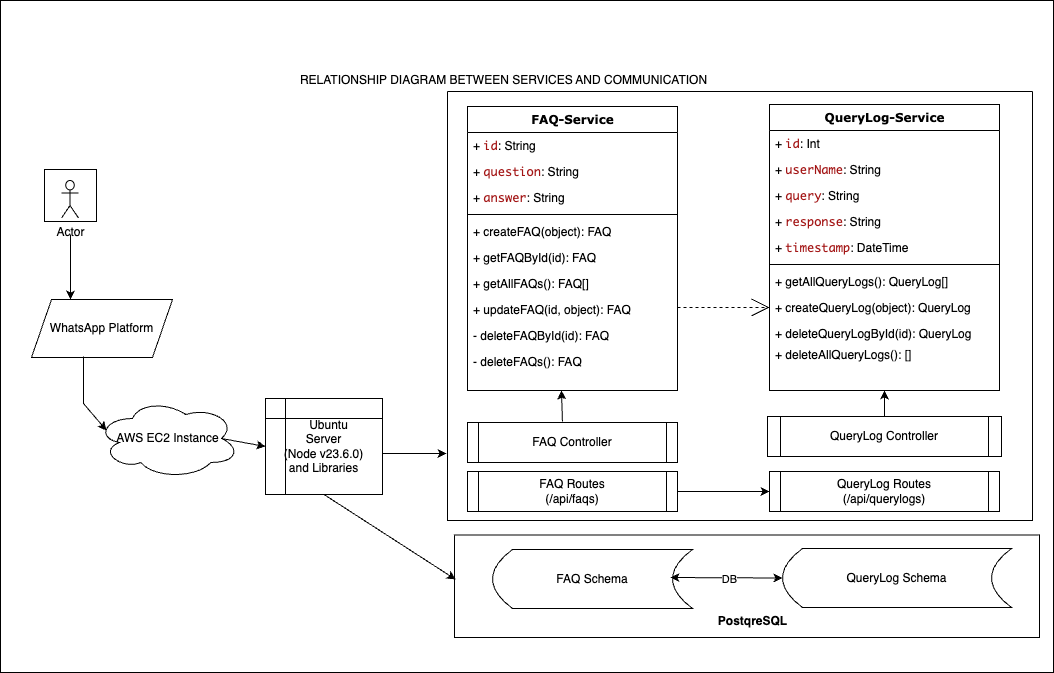

The diagram above was exported from draw.io. Its source (the exported page's mxGraphModel, read from the mxfile embedded in the PNG):
<mxGraphModel dx="1026" dy="1524" grid="1" gridSize="13" guides="1" tooltips="1" connect="1" arrows="1" fold="1" page="1" pageScale="1" pageWidth="1100" pageHeight="850" background="#ffffff" math="0" shadow="0">
  <root>
    <mxCell id="0" />
    <mxCell id="1" parent="0" />
    <mxCell id="pQWYTy1QW4rteul7VmdA-47" value="" style="rounded=0;whiteSpace=wrap;html=1;" parent="1" vertex="1">
      <mxGeometry x="47" y="-13" width="1053" height="672" as="geometry" />
    </mxCell>
    <mxCell id="pQWYTy1QW4rteul7VmdA-49" value="RELATIONSHIP DIAGRAM BETWEEN SERVICES AND COMMUNICATION" style="text;html=1;align=center;verticalAlign=middle;whiteSpace=wrap;rounded=0;fontStyle=0" parent="1" vertex="1">
      <mxGeometry x="323" y="52" width="455" height="30" as="geometry" />
    </mxCell>
    <mxCell id="w1kI2aDXK-rDyN66j-Ya-26" value="WhatsApp Platform" style="shape=parallelogram;perimeter=parallelogramPerimeter;whiteSpace=wrap;html=1;fixedSize=1;" vertex="1" parent="1">
      <mxGeometry x="78" y="286" width="141" height="58" as="geometry" />
    </mxCell>
    <mxCell id="w1kI2aDXK-rDyN66j-Ya-27" value="" style="group" vertex="1" connectable="0" parent="1">
      <mxGeometry x="514" y="91" width="572" height="533" as="geometry" />
    </mxCell>
    <mxCell id="pQWYTy1QW4rteul7VmdA-38" value="" style="rounded=0;whiteSpace=wrap;html=1;" parent="w1kI2aDXK-rDyN66j-Ya-27" vertex="1">
      <mxGeometry x="-13" y="430.5" width="585" height="102.5" as="geometry" />
    </mxCell>
    <mxCell id="w1kI2aDXK-rDyN66j-Ya-20" value="" style="edgeStyle=orthogonalEdgeStyle;rounded=0;orthogonalLoop=1;jettySize=auto;html=1;exitX=0.452;exitY=-0.025;exitDx=0;exitDy=0;exitPerimeter=0;" edge="1" parent="w1kI2aDXK-rDyN66j-Ya-27" source="pQWYTy1QW4rteul7VmdA-12">
      <mxGeometry relative="1" as="geometry">
        <mxPoint x="94" y="286" as="targetPoint" />
      </mxGeometry>
    </mxCell>
    <mxCell id="78961159f06e98e8-17" value="FAQ-Service" style="swimlane;html=1;fontStyle=1;align=center;verticalAlign=top;childLayout=stackLayout;horizontal=1;startSize=26;horizontalStack=0;resizeParent=1;resizeLast=0;collapsible=1;marginBottom=0;swimlaneFillColor=#ffffff;rounded=0;shadow=0;comic=0;labelBackgroundColor=none;strokeWidth=1;fillColor=none;fontFamily=Verdana;fontSize=12" parent="w1kI2aDXK-rDyN66j-Ya-27" vertex="1">
      <mxGeometry y="2" width="210" height="284" as="geometry">
        <mxRectangle x="90" y="83" width="130" height="30" as="alternateBounds" />
      </mxGeometry>
    </mxCell>
    <mxCell id="78961159f06e98e8-21" value="+&amp;nbsp;&lt;font face=&quot;IBMPlexMono, Monaco, Courier New, monospace, Menlo, Monaco, Courier New, monospace&quot; color=&quot;#a31515&quot;&gt;&lt;span style=&quot;white-space: pre; background-color: rgb(255, 255, 255);&quot;&gt;id&lt;/span&gt;&lt;/font&gt;&lt;span style=&quot;background-color: initial;&quot;&gt;: String&lt;/span&gt;" style="text;html=1;strokeColor=none;fillColor=none;align=left;verticalAlign=top;spacingLeft=4;spacingRight=4;whiteSpace=wrap;overflow=hidden;rotatable=0;points=[[0,0.5],[1,0.5]];portConstraint=eastwest;" parent="78961159f06e98e8-17" vertex="1">
      <mxGeometry y="26" width="210" height="26" as="geometry" />
    </mxCell>
    <mxCell id="78961159f06e98e8-23" value="+&amp;nbsp;&lt;span style=&quot;color: rgb(163, 21, 21); font-family: IBMPlexMono, Monaco, &amp;quot;Courier New&amp;quot;, monospace, Menlo, Monaco, &amp;quot;Courier New&amp;quot;, monospace; white-space: pre; background-color: rgb(255, 255, 255);&quot;&gt;question&lt;/span&gt;&lt;span style=&quot;background-color: initial;&quot;&gt;: String&lt;/span&gt;" style="text;html=1;strokeColor=none;fillColor=none;align=left;verticalAlign=top;spacingLeft=4;spacingRight=4;whiteSpace=wrap;overflow=hidden;rotatable=0;points=[[0,0.5],[1,0.5]];portConstraint=eastwest;" parent="78961159f06e98e8-17" vertex="1">
      <mxGeometry y="52" width="210" height="26" as="geometry" />
    </mxCell>
    <mxCell id="w1kI2aDXK-rDyN66j-Ya-3" value="+ &lt;span style=&quot;color: rgb(163, 21, 21); background-color: rgb(255, 255, 255); font-family: IBMPlexMono, Monaco, &amp;quot;Courier New&amp;quot;, monospace, Menlo, Monaco, &amp;quot;Courier New&amp;quot;, monospace; white-space: pre;&quot;&gt;answer&lt;/span&gt;&lt;span style=&quot;background-color: initial;&quot;&gt;: String&lt;/span&gt;" style="text;html=1;strokeColor=none;fillColor=none;align=left;verticalAlign=top;spacingLeft=4;spacingRight=4;whiteSpace=wrap;overflow=hidden;rotatable=0;points=[[0,0.5],[1,0.5]];portConstraint=eastwest;" vertex="1" parent="78961159f06e98e8-17">
      <mxGeometry y="78" width="210" height="26" as="geometry" />
    </mxCell>
    <mxCell id="78961159f06e98e8-19" value="" style="line;html=1;strokeWidth=1;fillColor=none;align=left;verticalAlign=middle;spacingTop=-1;spacingLeft=3;spacingRight=3;rotatable=0;labelPosition=right;points=[];portConstraint=eastwest;" parent="78961159f06e98e8-17" vertex="1">
      <mxGeometry y="104" width="210" height="8" as="geometry" />
    </mxCell>
    <mxCell id="78961159f06e98e8-20" value="+ createFAQ(object): FAQ" style="text;html=1;strokeColor=none;fillColor=none;align=left;verticalAlign=top;spacingLeft=4;spacingRight=4;whiteSpace=wrap;overflow=hidden;rotatable=0;points=[[0,0.5],[1,0.5]];portConstraint=eastwest;" parent="78961159f06e98e8-17" vertex="1">
      <mxGeometry y="112" width="210" height="26" as="geometry" />
    </mxCell>
    <mxCell id="78961159f06e98e8-27" value="+ getFAQById(id): FAQ" style="text;html=1;strokeColor=none;fillColor=none;align=left;verticalAlign=top;spacingLeft=4;spacingRight=4;whiteSpace=wrap;overflow=hidden;rotatable=0;points=[[0,0.5],[1,0.5]];portConstraint=eastwest;" parent="78961159f06e98e8-17" vertex="1">
      <mxGeometry y="138" width="210" height="26" as="geometry" />
    </mxCell>
    <mxCell id="pQWYTy1QW4rteul7VmdA-2" value="+ getAllFAQs(): FAQ[]" style="text;html=1;strokeColor=none;fillColor=none;align=left;verticalAlign=top;spacingLeft=4;spacingRight=4;whiteSpace=wrap;overflow=hidden;rotatable=0;points=[[0,0.5],[1,0.5]];portConstraint=eastwest;" parent="78961159f06e98e8-17" vertex="1">
      <mxGeometry y="164" width="210" height="26" as="geometry" />
    </mxCell>
    <mxCell id="pQWYTy1QW4rteul7VmdA-3" value="+ updateFAQ(id, object): FAQ" style="text;html=1;strokeColor=none;fillColor=none;align=left;verticalAlign=top;spacingLeft=4;spacingRight=4;whiteSpace=wrap;overflow=hidden;rotatable=0;points=[[0,0.5],[1,0.5]];portConstraint=eastwest;" parent="78961159f06e98e8-17" vertex="1">
      <mxGeometry y="190" width="210" height="26" as="geometry" />
    </mxCell>
    <mxCell id="pQWYTy1QW4rteul7VmdA-4" value="- deleteFAQById(id): FAQ" style="text;html=1;strokeColor=none;fillColor=none;align=left;verticalAlign=top;spacingLeft=4;spacingRight=4;whiteSpace=wrap;overflow=hidden;rotatable=0;points=[[0,0.5],[1,0.5]];portConstraint=eastwest;" parent="78961159f06e98e8-17" vertex="1">
      <mxGeometry y="216" width="210" height="26" as="geometry" />
    </mxCell>
    <mxCell id="w1kI2aDXK-rDyN66j-Ya-14" value="- deleteFAQs(): FAQ" style="text;html=1;strokeColor=none;fillColor=none;align=left;verticalAlign=top;spacingLeft=4;spacingRight=4;whiteSpace=wrap;overflow=hidden;rotatable=0;points=[[0,0.5],[1,0.5]];portConstraint=eastwest;" vertex="1" parent="78961159f06e98e8-17">
      <mxGeometry y="242" width="210" height="26" as="geometry" />
    </mxCell>
    <mxCell id="w1kI2aDXK-rDyN66j-Ya-21" value="" style="edgeStyle=orthogonalEdgeStyle;rounded=0;orthogonalLoop=1;jettySize=auto;html=1;exitX=0.5;exitY=0;exitDx=0;exitDy=0;entryX=0.5;entryY=1;entryDx=0;entryDy=0;" edge="1" parent="w1kI2aDXK-rDyN66j-Ya-27" source="pQWYTy1QW4rteul7VmdA-14" target="78961159f06e98e8-30">
      <mxGeometry relative="1" as="geometry">
        <mxPoint x="221" y="286" as="targetPoint" />
      </mxGeometry>
    </mxCell>
    <mxCell id="78961159f06e98e8-30" value="QueryLog-Service" style="swimlane;html=1;fontStyle=1;align=center;verticalAlign=top;childLayout=stackLayout;horizontal=1;startSize=26;horizontalStack=0;resizeParent=1;resizeLast=0;collapsible=1;marginBottom=0;swimlaneFillColor=#ffffff;rounded=0;shadow=0;comic=0;labelBackgroundColor=none;strokeWidth=1;fillColor=none;fontFamily=Verdana;fontSize=12;movable=1;resizable=1;rotatable=1;deletable=1;editable=1;locked=0;connectable=1;" parent="w1kI2aDXK-rDyN66j-Ya-27" vertex="1">
      <mxGeometry x="302" width="230" height="286" as="geometry" />
    </mxCell>
    <mxCell id="78961159f06e98e8-31" value="+&amp;nbsp;&lt;span style=&quot;color: rgb(163, 21, 21); background-color: rgb(255, 255, 255); font-family: IBMPlexMono, Monaco, &amp;quot;Courier New&amp;quot;, monospace, Menlo, Monaco, &amp;quot;Courier New&amp;quot;, monospace; white-space: pre;&quot;&gt;id&lt;/span&gt;&lt;span style=&quot;background-color: initial;&quot;&gt;: Int&lt;/span&gt;" style="text;html=1;strokeColor=none;fillColor=none;align=left;verticalAlign=top;spacingLeft=4;spacingRight=4;whiteSpace=wrap;overflow=hidden;rotatable=0;points=[[0,0.5],[1,0.5]];portConstraint=eastwest;" parent="78961159f06e98e8-30" vertex="1">
      <mxGeometry y="26" width="230" height="26" as="geometry" />
    </mxCell>
    <mxCell id="78961159f06e98e8-32" value="+&amp;nbsp;&lt;span style=&quot;color: rgb(163, 21, 21); background-color: rgb(255, 255, 255); font-family: IBMPlexMono, Monaco, &amp;quot;Courier New&amp;quot;, monospace, Menlo, Monaco, &amp;quot;Courier New&amp;quot;, monospace; white-space: pre;&quot;&gt;userName&lt;/span&gt;&lt;span style=&quot;background-color: initial;&quot;&gt;: String&lt;/span&gt;" style="text;html=1;strokeColor=none;fillColor=none;align=left;verticalAlign=top;spacingLeft=4;spacingRight=4;whiteSpace=wrap;overflow=hidden;rotatable=0;points=[[0,0.5],[1,0.5]];portConstraint=eastwest;" parent="78961159f06e98e8-30" vertex="1">
      <mxGeometry y="52" width="230" height="26" as="geometry" />
    </mxCell>
    <mxCell id="78961159f06e98e8-33" value="+&amp;nbsp;&lt;span style=&quot;color: rgb(163, 21, 21); background-color: rgb(255, 255, 255); font-family: IBMPlexMono, Monaco, &amp;quot;Courier New&amp;quot;, monospace, Menlo, Monaco, &amp;quot;Courier New&amp;quot;, monospace; white-space: pre;&quot;&gt;query&lt;/span&gt;&lt;span style=&quot;background-color: initial;&quot;&gt;: String&lt;/span&gt;" style="text;html=1;strokeColor=none;fillColor=none;align=left;verticalAlign=top;spacingLeft=4;spacingRight=4;whiteSpace=wrap;overflow=hidden;rotatable=0;points=[[0,0.5],[1,0.5]];portConstraint=eastwest;" parent="78961159f06e98e8-30" vertex="1">
      <mxGeometry y="78" width="230" height="26" as="geometry" />
    </mxCell>
    <mxCell id="78961159f06e98e8-34" value="+&amp;nbsp;&lt;span style=&quot;color: rgb(163, 21, 21); background-color: rgb(255, 255, 255); font-family: IBMPlexMono, Monaco, &amp;quot;Courier New&amp;quot;, monospace, Menlo, Monaco, &amp;quot;Courier New&amp;quot;, monospace; white-space: pre;&quot;&gt;response&lt;/span&gt;&lt;span style=&quot;background-color: initial;&quot;&gt;: String&lt;/span&gt;" style="text;html=1;strokeColor=none;fillColor=none;align=left;verticalAlign=top;spacingLeft=4;spacingRight=4;whiteSpace=wrap;overflow=hidden;rotatable=0;points=[[0,0.5],[1,0.5]];portConstraint=eastwest;" parent="78961159f06e98e8-30" vertex="1">
      <mxGeometry y="104" width="230" height="26" as="geometry" />
    </mxCell>
    <mxCell id="w1kI2aDXK-rDyN66j-Ya-2" value="+&amp;nbsp;&lt;span style=&quot;color: rgb(163, 21, 21); background-color: rgb(255, 255, 255); font-family: IBMPlexMono, Monaco, &amp;quot;Courier New&amp;quot;, monospace, Menlo, Monaco, &amp;quot;Courier New&amp;quot;, monospace; white-space: pre;&quot;&gt;timestamp&lt;/span&gt;&lt;span style=&quot;background-color: initial;&quot;&gt;:&amp;nbsp;&lt;/span&gt;DateTime" style="text;html=1;strokeColor=none;fillColor=none;align=left;verticalAlign=top;spacingLeft=4;spacingRight=4;whiteSpace=wrap;overflow=hidden;rotatable=0;points=[[0,0.5],[1,0.5]];portConstraint=eastwest;" vertex="1" parent="78961159f06e98e8-30">
      <mxGeometry y="130" width="230" height="26" as="geometry" />
    </mxCell>
    <mxCell id="78961159f06e98e8-38" value="" style="line;html=1;strokeWidth=1;fillColor=none;align=left;verticalAlign=middle;spacingTop=-1;spacingLeft=3;spacingRight=3;rotatable=0;labelPosition=right;points=[];portConstraint=eastwest;" parent="78961159f06e98e8-30" vertex="1">
      <mxGeometry y="156" width="230" height="8" as="geometry" />
    </mxCell>
    <mxCell id="78961159f06e98e8-40" value="+ getAllQueryLogs(): QueryLog[]" style="text;html=1;strokeColor=none;fillColor=none;align=left;verticalAlign=top;spacingLeft=4;spacingRight=4;whiteSpace=wrap;overflow=hidden;rotatable=0;points=[[0,0.5],[1,0.5]];portConstraint=eastwest;" parent="78961159f06e98e8-30" vertex="1">
      <mxGeometry y="164" width="230" height="26" as="geometry" />
    </mxCell>
    <mxCell id="78961159f06e98e8-39" value="+ createQueryLog(object): QueryLog" style="text;html=1;strokeColor=none;fillColor=none;align=left;verticalAlign=top;spacingLeft=4;spacingRight=4;whiteSpace=wrap;overflow=hidden;rotatable=0;points=[[0,0.5],[1,0.5]];portConstraint=eastwest;" parent="78961159f06e98e8-30" vertex="1">
      <mxGeometry y="190" width="230" height="26" as="geometry" />
    </mxCell>
    <mxCell id="pQWYTy1QW4rteul7VmdA-5" value="+ deleteQueryLogById(id): QueryLog" style="text;html=1;strokeColor=none;fillColor=none;align=left;verticalAlign=top;spacingLeft=4;spacingRight=4;whiteSpace=wrap;overflow=hidden;rotatable=0;points=[[0,0.5],[1,0.5]];portConstraint=eastwest;" parent="78961159f06e98e8-30" vertex="1">
      <mxGeometry y="216" width="230" height="21" as="geometry" />
    </mxCell>
    <mxCell id="w1kI2aDXK-rDyN66j-Ya-16" value="+ deleteAllQueryLogs(): []" style="text;html=1;strokeColor=none;fillColor=none;align=left;verticalAlign=top;spacingLeft=4;spacingRight=4;whiteSpace=wrap;overflow=hidden;rotatable=1;points=[[0,0.5],[1,0.5]];portConstraint=eastwest;movable=1;resizable=1;deletable=1;editable=1;locked=0;connectable=1;" vertex="1" parent="78961159f06e98e8-30">
      <mxGeometry y="237" width="230" height="27" as="geometry" />
    </mxCell>
    <mxCell id="78961159f06e98e8-121" style="edgeStyle=elbowEdgeStyle;html=1;labelBackgroundColor=none;startFill=0;startSize=8;endArrow=open;endFill=0;endSize=16;fontFamily=Verdana;fontSize=12;elbow=vertical;entryX=0;entryY=0.5;entryDx=0;entryDy=0;dashed=1;" parent="w1kI2aDXK-rDyN66j-Ya-27" source="78961159f06e98e8-17" target="78961159f06e98e8-39" edge="1">
      <mxGeometry relative="1" as="geometry">
        <mxPoint x="8" y="215.88235294117635" as="sourcePoint" />
      </mxGeometry>
    </mxCell>
    <mxCell id="pQWYTy1QW4rteul7VmdA-12" value="&lt;div&gt;&lt;br&gt;&lt;/div&gt;&lt;div&gt;&lt;span style=&quot;background-color: initial;&quot;&gt;FAQ Controller&lt;/span&gt;&lt;/div&gt;&lt;div&gt;&lt;br&gt;&lt;/div&gt;" style="shape=process;whiteSpace=wrap;html=1;backgroundOutline=1;size=0.05238095238095238;" parent="w1kI2aDXK-rDyN66j-Ya-27" vertex="1">
      <mxGeometry y="318" width="210" height="40" as="geometry" />
    </mxCell>
    <mxCell id="pQWYTy1QW4rteul7VmdA-20" value="" style="edgeStyle=none;rounded=0;orthogonalLoop=1;jettySize=auto;html=1;exitX=1;exitY=0.5;exitDx=0;exitDy=0;" parent="w1kI2aDXK-rDyN66j-Ya-27" source="pQWYTy1QW4rteul7VmdA-13" edge="1">
      <mxGeometry relative="1" as="geometry">
        <mxPoint x="302" y="387" as="targetPoint" />
        <Array as="points" />
      </mxGeometry>
    </mxCell>
    <mxCell id="pQWYTy1QW4rteul7VmdA-13" value="FAQ Routes&lt;div&gt;(/api/faqs)&lt;/div&gt;" style="shape=process;whiteSpace=wrap;html=1;backgroundOutline=1;size=0.05238095238095238;" parent="w1kI2aDXK-rDyN66j-Ya-27" vertex="1">
      <mxGeometry y="367" width="210" height="40" as="geometry" />
    </mxCell>
    <mxCell id="pQWYTy1QW4rteul7VmdA-14" value="QueryLog Controller" style="shape=process;whiteSpace=wrap;html=1;backgroundOutline=1;size=0.05472636815920398;" parent="w1kI2aDXK-rDyN66j-Ya-27" vertex="1">
      <mxGeometry x="300" y="312" width="234" height="40" as="geometry" />
    </mxCell>
    <mxCell id="pQWYTy1QW4rteul7VmdA-15" value="QueryLog Routes&lt;div&gt;(/api/querylogs)&lt;/div&gt;" style="shape=process;whiteSpace=wrap;html=1;backgroundOutline=1;size=0.04782608695652174;" parent="w1kI2aDXK-rDyN66j-Ya-27" vertex="1">
      <mxGeometry x="302" y="367" width="230" height="40" as="geometry" />
    </mxCell>
    <mxCell id="pQWYTy1QW4rteul7VmdA-33" value="QueryLog Schema" style="shape=dataStorage;whiteSpace=wrap;html=1;fixedSize=1;" parent="w1kI2aDXK-rDyN66j-Ya-27" vertex="1">
      <mxGeometry x="315" y="444" width="229" height="59" as="geometry" />
    </mxCell>
    <mxCell id="pQWYTy1QW4rteul7VmdA-32" value="FAQ Schema" style="shape=dataStorage;whiteSpace=wrap;html=1;fixedSize=1;" parent="w1kI2aDXK-rDyN66j-Ya-27" vertex="1">
      <mxGeometry x="25" y="445" width="200" height="59" as="geometry" />
    </mxCell>
    <mxCell id="pQWYTy1QW4rteul7VmdA-46" value="PostqreSQL" style="text;html=1;align=center;verticalAlign=middle;resizable=0;points=[];autosize=1;strokeColor=none;fillColor=none;fontStyle=1" parent="w1kI2aDXK-rDyN66j-Ya-27" vertex="1">
      <mxGeometry x="239" y="504" width="91" height="26" as="geometry" />
    </mxCell>
    <mxCell id="w1kI2aDXK-rDyN66j-Ya-33" value="" style="endArrow=classic;startArrow=classic;html=1;rounded=0;entryX=0;entryY=0.5;entryDx=0;entryDy=0;exitX=0.89;exitY=0.475;exitDx=0;exitDy=0;exitPerimeter=0;" edge="1" parent="w1kI2aDXK-rDyN66j-Ya-27" source="pQWYTy1QW4rteul7VmdA-32" target="pQWYTy1QW4rteul7VmdA-33">
      <mxGeometry width="50" height="50" relative="1" as="geometry">
        <mxPoint x="201" y="479" as="sourcePoint" />
        <mxPoint x="240" y="429" as="targetPoint" />
      </mxGeometry>
    </mxCell>
    <mxCell id="w1kI2aDXK-rDyN66j-Ya-34" value="DB" style="edgeLabel;html=1;align=center;verticalAlign=middle;resizable=0;points=[];" vertex="1" connectable="0" parent="w1kI2aDXK-rDyN66j-Ya-33">
      <mxGeometry x="0.0536" y="-1" relative="1" as="geometry">
        <mxPoint as="offset" />
      </mxGeometry>
    </mxCell>
    <mxCell id="w1kI2aDXK-rDyN66j-Ya-28" value="AWS EC2 Instance" style="ellipse;shape=cloud;whiteSpace=wrap;html=1;" vertex="1" parent="1">
      <mxGeometry x="143" y="385" width="143" height="80" as="geometry" />
    </mxCell>
    <mxCell id="w1kI2aDXK-rDyN66j-Ya-30" value="" style="group" vertex="1" connectable="0" parent="1">
      <mxGeometry x="91" y="156" width="52" height="52" as="geometry" />
    </mxCell>
    <mxCell id="w1kI2aDXK-rDyN66j-Ya-23" value="" style="whiteSpace=wrap;html=1;aspect=fixed;" vertex="1" parent="w1kI2aDXK-rDyN66j-Ya-30">
      <mxGeometry width="52" height="52" as="geometry" />
    </mxCell>
    <mxCell id="w1kI2aDXK-rDyN66j-Ya-24" value="Actor" style="shape=umlActor;verticalLabelPosition=bottom;verticalAlign=top;html=1;outlineConnect=0;" vertex="1" parent="w1kI2aDXK-rDyN66j-Ya-30">
      <mxGeometry x="17" y="11" width="17" height="37.5" as="geometry" />
    </mxCell>
    <mxCell id="w1kI2aDXK-rDyN66j-Ya-36" value="" style="endArrow=classic;html=1;rounded=0;" edge="1" parent="1">
      <mxGeometry width="50" height="50" relative="1" as="geometry">
        <mxPoint x="117" y="221" as="sourcePoint" />
        <mxPoint x="117" y="286" as="targetPoint" />
        <Array as="points">
          <mxPoint x="117" y="247" />
        </Array>
      </mxGeometry>
    </mxCell>
    <mxCell id="w1kI2aDXK-rDyN66j-Ya-37" value="" style="endArrow=classic;html=1;rounded=0;exitX=0.369;exitY=0.983;exitDx=0;exitDy=0;exitPerimeter=0;entryX=0.07;entryY=0.4;entryDx=0;entryDy=0;entryPerimeter=0;" edge="1" parent="1" source="w1kI2aDXK-rDyN66j-Ya-26" target="w1kI2aDXK-rDyN66j-Ya-28">
      <mxGeometry width="50" height="50" relative="1" as="geometry">
        <mxPoint x="546" y="362" as="sourcePoint" />
        <mxPoint x="247" y="429" as="targetPoint" />
        <Array as="points">
          <mxPoint x="130" y="390" />
        </Array>
      </mxGeometry>
    </mxCell>
    <mxCell id="w1kI2aDXK-rDyN66j-Ya-38" value="&amp;nbsp; &amp;nbsp; Ubuntu&amp;nbsp;&lt;div&gt;Server&lt;br&gt;(Node v23.6.0)&lt;br&gt;and Libraries&lt;/div&gt;" style="shape=internalStorage;whiteSpace=wrap;html=1;backgroundOutline=1;" vertex="1" parent="1">
      <mxGeometry x="312" y="385" width="117" height="96" as="geometry" />
    </mxCell>
    <mxCell id="w1kI2aDXK-rDyN66j-Ya-39" value="" style="endArrow=classic;html=1;rounded=0;entryX=0;entryY=0.5;entryDx=0;entryDy=0;exitX=0.875;exitY=0.5;exitDx=0;exitDy=0;exitPerimeter=0;" edge="1" parent="1" source="w1kI2aDXK-rDyN66j-Ya-28" target="w1kI2aDXK-rDyN66j-Ya-38">
      <mxGeometry width="50" height="50" relative="1" as="geometry">
        <mxPoint x="546" y="362" as="sourcePoint" />
        <mxPoint x="596" y="312" as="targetPoint" />
      </mxGeometry>
    </mxCell>
    <mxCell id="w1kI2aDXK-rDyN66j-Ya-40" value="" style="endArrow=classic;html=1;rounded=0;exitX=1;exitY=0.573;exitDx=0;exitDy=0;exitPerimeter=0;" edge="1" parent="1" source="w1kI2aDXK-rDyN66j-Ya-38">
      <mxGeometry width="50" height="50" relative="1" as="geometry">
        <mxPoint x="416" y="440" as="sourcePoint" />
        <mxPoint x="493" y="440" as="targetPoint" />
      </mxGeometry>
    </mxCell>
    <mxCell id="w1kI2aDXK-rDyN66j-Ya-41" value="" style="swimlane;startSize=0;" vertex="1" parent="1">
      <mxGeometry x="494" y="78" width="585" height="429" as="geometry" />
    </mxCell>
    <mxCell id="w1kI2aDXK-rDyN66j-Ya-42" value="" style="endArrow=classic;html=1;rounded=0;exitX=0.5;exitY=1;exitDx=0;exitDy=0;entryX=0.002;entryY=0.434;entryDx=0;entryDy=0;entryPerimeter=0;" edge="1" parent="1" source="w1kI2aDXK-rDyN66j-Ya-38" target="pQWYTy1QW4rteul7VmdA-38">
      <mxGeometry width="50" height="50" relative="1" as="geometry">
        <mxPoint x="468" y="609" as="sourcePoint" />
        <mxPoint x="518" y="559" as="targetPoint" />
      </mxGeometry>
    </mxCell>
  </root>
</mxGraphModel>